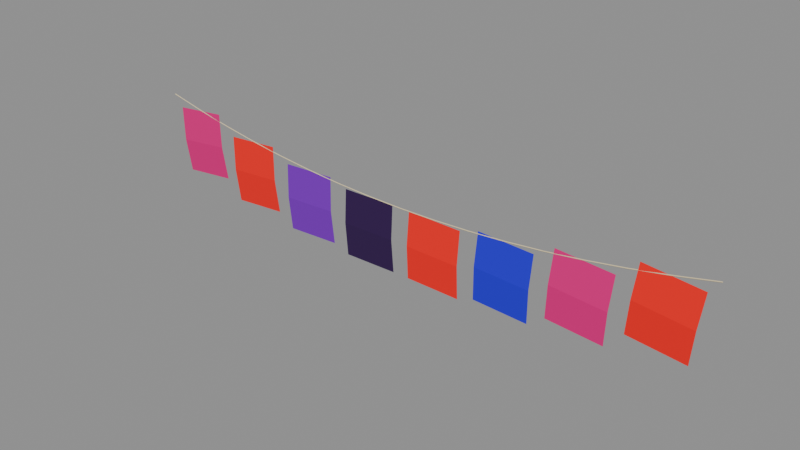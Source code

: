 # Source: papel_picado.blend  (saved by Blender 5.2.45; exported with 4.5.12 LTS)
import bpy
from mathutils import Matrix  # noqa: F401  (used for matrix-valued properties, if any)

bpy.ops.wm.read_factory_settings(use_empty=True)
scene = bpy.context.scene
scene.name = 'Scene'

# ---- images (referenced by path relative to the original .blend; pixels are not part of the script)
import os
ASSET_DIR = os.environ.get("B2B_ASSET_DIR", "")  # directory of the original .blend (textures are referenced by path, not embedded)
HERE = os.path.dirname(os.path.abspath(__file__))  # packed textures are extracted next to this script under _unpacked/

def load_image(name, relpath, width, height, colorspace="sRGB"):
    """Load a texture the original file referenced (path relative to the .blend, or extracted next to this script)."""
    p = next((c for c in (os.path.join(HERE, relpath), os.path.join(ASSET_DIR, relpath)) if relpath and os.path.exists(c)), "")
    if p:
        img = bpy.data.images.load(p, check_existing=True)
        img.name = name
    else:  # same state as the original file: an image datablock whose file is absent (Cycles renders it pink)
        img = bpy.data.images.new(name, width, height)
        img.source = "FILE"
        img.filepath = "//" + (relpath or name)
    img.colorspace_settings.name = colorspace
    return img
img_papel_picado_png = load_image('papel_picado.png', 'papel_picado.png', 1024, 1024, 'sRGB')

# ---- materials (node trees are filled in below, after node groups)
mat_cordel = bpy.data.materials.new('cordel')
mat_cordel.use_backface_culling = True
mat_papel_rosa = bpy.data.materials.new('papel_rosa')
mat_papel_naranja = bpy.data.materials.new('papel_naranja')
mat_papel_morado = bpy.data.materials.new('papel_morado')
mat_papel_verde = bpy.data.materials.new('papel_verde')
mat_papel_amarillo = bpy.data.materials.new('papel_amarillo')
mat_papel_azul = bpy.data.materials.new('papel_azul')

# ---- material node trees
mat_cordel.use_nodes = True; mat_cordel.node_tree.nodes.clear()
_N = mat_cordel.node_tree.nodes; _L = mat_cordel.node_tree.links
n0 = _N.new('ShaderNodeBsdfPrincipled'); n0.name = 'Principled BSDF'; n0.location = (-200, 100)
n0.inputs[0].default_value = (0.6867, 0.5841, 0.3663, 1.0)
n0.inputs[2].default_value = 0.9
n0.inputs[10].default_value = 0.005
n1 = _N.new('ShaderNodeOutputMaterial'); n1.name = 'Material Output'; n1.location = (200, 100)
_L.new(n0.outputs[0], n1.inputs[0])
n1.is_active_output = True
mat_papel_rosa.use_nodes = True; mat_papel_rosa.node_tree.nodes.clear()
_N = mat_papel_rosa.node_tree.nodes; _L = mat_papel_rosa.node_tree.links
n0 = _N.new('ShaderNodeBsdfPrincipled'); n0.name = 'Principled BSDF'; n0.location = (-200, 100)
n0.inputs[2].default_value = 0.9
n0.inputs[10].default_value = 0.005
n1 = _N.new('ShaderNodeOutputMaterial'); n1.name = 'Material Output'; n1.location = (200, 100)
n2 = _N.new('ShaderNodeTexImage'); n2.name = 'Image Texture'; n2.location = (-600, 300)
n2.image = img_papel_picado_png
n3 = _N.new('ShaderNodeMix'); n3.name = 'Mix'; n3.location = (-300, 300)
n3.data_type = 'RGBA'
n3.blend_type = 'MULTIPLY'
n3.inputs[0].default_value = 1.0
n3.inputs[7].default_value = (0.7758, 0.0, 0.2016, 1.0)
n4 = _N.new('ShaderNodeMath'); n4.name = 'Math'; n4.location = (-300, 0)
n4.operation = 'ROUND'
_L.new(n0.outputs[0], n1.inputs[0])
_L.new(n2.outputs[0], n3.inputs[6])
_L.new(n3.outputs[2], n0.inputs[0])
_L.new(n2.outputs[1], n4.inputs[0])
_L.new(n4.outputs[0], n0.inputs[4])
n1.is_active_output = True
mat_papel_naranja.use_nodes = True; mat_papel_naranja.node_tree.nodes.clear()
_N = mat_papel_naranja.node_tree.nodes; _L = mat_papel_naranja.node_tree.links
n0 = _N.new('ShaderNodeBsdfPrincipled'); n0.name = 'Principled BSDF'; n0.location = (-200, 100)
n0.inputs[2].default_value = 0.9
n0.inputs[10].default_value = 0.005
n1 = _N.new('ShaderNodeOutputMaterial'); n1.name = 'Material Output'; n1.location = (200, 100)
n2 = _N.new('ShaderNodeTexImage'); n2.name = 'Image Texture'; n2.location = (-600, 300)
n2.image = img_papel_picado_png
n3 = _N.new('ShaderNodeMix'); n3.name = 'Mix'; n3.location = (-300, 300)
n3.data_type = 'RGBA'
n3.blend_type = 'MULTIPLY'
n3.inputs[0].default_value = 1.0
n3.inputs[7].default_value = (1.0, 0.2122, 0.0, 1.0)
n4 = _N.new('ShaderNodeMath'); n4.name = 'Math'; n4.location = (-300, 0)
n4.operation = 'ROUND'
_L.new(n0.outputs[0], n1.inputs[0])
_L.new(n2.outputs[0], n3.inputs[6])
_L.new(n3.outputs[2], n0.inputs[0])
_L.new(n2.outputs[1], n4.inputs[0])
_L.new(n4.outputs[0], n0.inputs[4])
n1.is_active_output = True
mat_papel_morado.use_nodes = True; mat_papel_morado.node_tree.nodes.clear()
_N = mat_papel_morado.node_tree.nodes; _L = mat_papel_morado.node_tree.links
n0 = _N.new('ShaderNodeBsdfPrincipled'); n0.name = 'Principled BSDF'; n0.location = (-200, 100)
n0.inputs[2].default_value = 0.9
n0.inputs[10].default_value = 0.005
n1 = _N.new('ShaderNodeOutputMaterial'); n1.name = 'Material Output'; n1.location = (200, 100)
n2 = _N.new('ShaderNodeTexImage'); n2.name = 'Image Texture'; n2.location = (-600, 300)
n2.image = img_papel_picado_png
n3 = _N.new('ShaderNodeMix'); n3.name = 'Mix'; n3.location = (-300, 300)
n3.data_type = 'RGBA'
n3.blend_type = 'MULTIPLY'
n3.inputs[0].default_value = 1.0
n3.inputs[7].default_value = (0.1981, 0.02519, 0.521, 1.0)
n4 = _N.new('ShaderNodeMath'); n4.name = 'Math'; n4.location = (-300, 0)
n4.operation = 'ROUND'
_L.new(n0.outputs[0], n1.inputs[0])
_L.new(n2.outputs[0], n3.inputs[6])
_L.new(n3.outputs[2], n0.inputs[0])
_L.new(n2.outputs[1], n4.inputs[0])
_L.new(n4.outputs[0], n0.inputs[4])
n1.is_active_output = True
mat_papel_verde.use_nodes = True; mat_papel_verde.node_tree.nodes.clear()
_N = mat_papel_verde.node_tree.nodes; _L = mat_papel_verde.node_tree.links
n0 = _N.new('ShaderNodeBsdfPrincipled'); n0.name = 'Principled BSDF'; n0.location = (-200, 100)
n0.inputs[2].default_value = 0.9
n0.inputs[10].default_value = 0.005
n1 = _N.new('ShaderNodeOutputMaterial'); n1.name = 'Material Output'; n1.location = (200, 100)
n2 = _N.new('ShaderNodeTexImage'); n2.name = 'Image Texture'; n2.location = (-600, 300)
n2.image = img_papel_picado_png
n3 = _N.new('ShaderNodeMix'); n3.name = 'Mix'; n3.location = (-300, 300)
n3.data_type = 'RGBA'
n3.blend_type = 'MULTIPLY'
n3.inputs[0].default_value = 1.0
n3.inputs[7].default_value = (0.02416, 0.2918, 0.0648, 1.0)
n4 = _N.new('ShaderNodeMath'); n4.name = 'Math'; n4.location = (-300, 0)
n4.operation = 'ROUND'
_L.new(n0.outputs[0], n1.inputs[0])
_L.new(n2.outputs[0], n3.inputs[6])
_L.new(n3.outputs[2], n0.inputs[0])
_L.new(n2.outputs[1], n4.inputs[0])
_L.new(n4.outputs[0], n0.inputs[4])
n1.is_active_output = True
mat_papel_amarillo.use_nodes = True; mat_papel_amarillo.node_tree.nodes.clear()
_N = mat_papel_amarillo.node_tree.nodes; _L = mat_papel_amarillo.node_tree.links
n0 = _N.new('ShaderNodeBsdfPrincipled'); n0.name = 'Principled BSDF'; n0.location = (-200, 100)
n0.inputs[2].default_value = 0.9
n0.inputs[10].default_value = 0.005
n1 = _N.new('ShaderNodeOutputMaterial'); n1.name = 'Material Output'; n1.location = (200, 100)
n2 = _N.new('ShaderNodeTexImage'); n2.name = 'Image Texture'; n2.location = (-600, 300)
n2.image = img_papel_picado_png
n3 = _N.new('ShaderNodeMix'); n3.name = 'Mix'; n3.location = (-300, 300)
n3.data_type = 'RGBA'
n3.blend_type = 'MULTIPLY'
n3.inputs[0].default_value = 1.0
n3.inputs[7].default_value = (1.0, 0.5457, 0.0, 1.0)
n4 = _N.new('ShaderNodeMath'); n4.name = 'Math'; n4.location = (-300, 0)
n4.operation = 'ROUND'
_L.new(n0.outputs[0], n1.inputs[0])
_L.new(n2.outputs[0], n3.inputs[6])
_L.new(n3.outputs[2], n0.inputs[0])
_L.new(n2.outputs[1], n4.inputs[0])
_L.new(n4.outputs[0], n0.inputs[4])
n1.is_active_output = True
mat_papel_azul.use_nodes = True; mat_papel_azul.node_tree.nodes.clear()
_N = mat_papel_azul.node_tree.nodes; _L = mat_papel_azul.node_tree.links
n0 = _N.new('ShaderNodeBsdfPrincipled'); n0.name = 'Principled BSDF'; n0.location = (-200, 100)
n0.inputs[2].default_value = 0.9
n0.inputs[10].default_value = 0.005
n1 = _N.new('ShaderNodeOutputMaterial'); n1.name = 'Material Output'; n1.location = (200, 100)
n2 = _N.new('ShaderNodeTexImage'); n2.name = 'Image Texture'; n2.location = (-600, 300)
n2.image = img_papel_picado_png
n3 = _N.new('ShaderNodeMix'); n3.name = 'Mix'; n3.location = (-300, 300)
n3.data_type = 'RGBA'
n3.blend_type = 'MULTIPLY'
n3.inputs[0].default_value = 1.0
n3.inputs[7].default_value = (0.01298, 0.159, 0.6939, 1.0)
n4 = _N.new('ShaderNodeMath'); n4.name = 'Math'; n4.location = (-300, 0)
n4.operation = 'ROUND'
_L.new(n0.outputs[0], n1.inputs[0])
_L.new(n2.outputs[0], n3.inputs[6])
_L.new(n3.outputs[2], n0.inputs[0])
_L.new(n2.outputs[1], n4.inputs[0])
_L.new(n4.outputs[0], n0.inputs[4])
n1.is_active_output = True

# ---- meshes
me_papel_picado = bpy.data.meshes.new('papel_picado')
me_papel_picado.from_pydata([(-1.5, -0.003, 0.0), (-1.501, -1.837e-19, -0.002927), (-1.5, 0.003, -3.584e-19), (-1.499, 5.511e-19, 0.002927), (-1.312, -0.003, -0.04219), (-1.313, -1.837e-19, -0.04512), (-1.312, 0.003, -0.04219), (-1.312, 5.511e-19, -0.03925), (-1.125, -0.003, -0.07875), (-1.126, -1.837e-19, -0.0817), (-1.125, 0.003, -0.07875), (-1.124, 5.511e-19, -0.0758), (-0.9375, -0.003, -0.1097), (-0.9379, -1.837e-19, -0.1127), (-0.9375, 0.003, -0.1097), (-0.9371, 5.511e-19, -0.1067), (-0.75, -0.003, -0.135), (-0.7504, -1.837e-19, -0.138), (-0.75, 0.003, -0.135), (-0.7496, 5.511e-19, -0.132), (-0.5625, -0.003, -0.1547), (-0.5628, -1.837e-19, -0.1577), (-0.5625, 0.003, -0.1547), (-0.5622, 5.511e-19, -0.1517), (-0.375, -0.003, -0.1688), (-0.3752, -1.837e-19, -0.1717), (-0.375, 0.003, -0.1688), (-0.3748, 5.511e-19, -0.1658), (-0.1875, -0.003, -0.1772), (-0.1876, -1.837e-19, -0.1802), (-0.1875, 0.003, -0.1772), (-0.1874, 5.511e-19, -0.1742), (0.0, -0.003, -0.18), (0.0, -1.837e-19, -0.183), (0.0, 0.003, -0.18), (0.0, 5.511e-19, -0.177), (0.1875, -0.003, -0.1772), (0.1876, -1.837e-19, -0.1802), (0.1875, 0.003, -0.1772), (0.1874, 5.511e-19, -0.1742), (0.375, -0.003, -0.1688), (0.3752, -1.837e-19, -0.1717), (0.375, 0.003, -0.1688), (0.3748, 5.511e-19, -0.1658), (0.5625, -0.003, -0.1547), (0.5628, -1.837e-19, -0.1577), (0.5625, 0.003, -0.1547), (0.5622, 5.511e-19, -0.1517), (0.75, -0.003, -0.135), (0.7504, -1.837e-19, -0.138), (0.75, 0.003, -0.135), (0.7496, 5.511e-19, -0.132), (0.9375, -0.003, -0.1097), (0.9379, -1.837e-19, -0.1127), (0.9375, 0.003, -0.1097), (0.9371, 5.511e-19, -0.1067), (1.125, -0.003, -0.07875), (1.126, -1.837e-19, -0.0817), (1.125, 0.003, -0.07875), (1.124, 5.511e-19, -0.0758), (1.312, -0.003, -0.04219), (1.313, -1.837e-19, -0.04512), (1.312, 0.003, -0.04219), (1.312, 5.511e-19, -0.03925), (1.5, -0.003, 0.0), (1.501, -1.837e-19, -0.002927), (1.5, 0.003, -3.584e-19), (1.499, 5.511e-19, 0.002927)], [], [(0, 1, 5, 4), (1, 2, 6, 5), (2, 3, 7, 6), (3, 0, 4, 7), (4, 5, 9, 8), (5, 6, 10, 9), (6, 7, 11, 10), (7, 4, 8, 11), (8, 9, 13, 12), (9, 10, 14, 13), (10, 11, 15, 14), (11, 8, 12, 15), (12, 13, 17, 16), (13, 14, 18, 17), (14, 15, 19, 18), (15, 12, 16, 19), (16, 17, 21, 20), (17, 18, 22, 21), (18, 19, 23, 22), (19, 16, 20, 23), (20, 21, 25, 24), (21, 22, 26, 25), (22, 23, 27, 26), (23, 20, 24, 27), (24, 25, 29, 28), (25, 26, 30, 29), (26, 27, 31, 30), (27, 24, 28, 31), (28, 29, 33, 32), (29, 30, 34, 33), (30, 31, 35, 34), (31, 28, 32, 35), (32, 33, 37, 36), (33, 34, 38, 37), (34, 35, 39, 38), (35, 32, 36, 39), (36, 37, 41, 40), (37, 38, 42, 41), (38, 39, 43, 42), (39, 36, 40, 43), (40, 41, 45, 44), (41, 42, 46, 45), (42, 43, 47, 46), (43, 40, 44, 47), (44, 45, 49, 48), (45, 46, 50, 49), (46, 47, 51, 50), (47, 44, 48, 51), (48, 49, 53, 52), (49, 50, 54, 53), (50, 51, 55, 54), (51, 48, 52, 55), (52, 53, 57, 56), (53, 54, 58, 57), (54, 55, 59, 58), (55, 52, 56, 59), (56, 57, 61, 60), (57, 58, 62, 61), (58, 59, 63, 62), (59, 56, 60, 63), (60, 61, 65, 64), (61, 62, 66, 65), (62, 63, 67, 66), (63, 60, 64, 67), (3, 2, 1, 0), (64, 65, 66, 67)])
_uv = me_papel_picado.uv_layers.new(name='Float2')
_uv.uv.foreach_set('vector', [0.0, 0.0, 0.25, 0.0, 0.25, 3.844, 0.0, 3.844, 0.25, 0.0, 0.5, 0.0, 0.5, 3.844, 0.25, 3.844, 0.5, 0.0, 0.75, 0.0, 0.75, 3.844, 0.5, 3.844, 0.75, 0.0, 1.0, 0.0, 1.0, 3.844, 0.75, 3.844, 0.0, 3.844, 0.25, 3.844, 0.25, 7.664, 0.0, 7.664, 0.25, 3.844, 0.5, 3.844, 0.5, 7.664, 0.25, 7.664, 0.5, 3.844, 0.75, 3.844, 0.75, 7.664, 0.5, 7.664, 0.75, 3.844, 1.0, 3.844, 1.0, 7.664, 0.75, 7.664, 0.0, 7.664, 0.25, 7.664, 0.25, 11.47, 0.0, 11.47, 0.25, 7.664, 0.5, 7.664, 0.5, 11.47, 0.25, 11.47, 0.5, 7.664, 0.75, 7.664, 0.75, 11.47, 0.5, 11.47, 0.75, 7.664, 1.0, 7.664, 1.0, 11.47, 0.75, 11.47, 0.0, 11.47, 0.25, 11.47, 0.25, 15.25, 0.0, 15.25, 0.25, 11.47, 0.5, 11.47, 0.5, 15.25, 0.25, 15.25, 0.5, 11.47, 0.75, 11.47, 0.75, 15.25, 0.5, 15.25, 0.75, 11.47, 1.0, 11.47, 1.0, 15.25, 0.75, 15.25, 0.0, 15.25, 0.25, 15.25, 0.25, 19.02, 0.0, 19.02, 0.25, 15.25, 0.5, 15.25, 0.5, 19.02, 0.25, 19.02, 0.5, 15.25, 0.75, 15.25, 0.75, 19.02, 0.5, 19.02, 0.75, 15.25, 1.0, 15.25, 1.0, 19.02, 0.75, 19.02, 0.0, 19.02, 0.25, 19.02, 0.25, 22.78, 0.0, 22.78, 0.25, 19.02, 0.5, 19.02, 0.5, 22.78, 0.25, 22.78, 0.5, 19.02, 0.75, 19.02, 0.75, 22.78, 0.5, 22.78, 0.75, 19.02, 1.0, 19.02, 1.0, 22.78, 0.75, 22.78, 0.0, 22.78, 0.25, 22.78, 0.25, 26.53, 0.0, 26.53, 0.25, 22.78, 0.5, 22.78, 0.5, 26.53, 0.25, 26.53, 0.5, 22.78, 0.75, 22.78, 0.75, 26.53, 0.5, 26.53, 0.75, 22.78, 1.0, 22.78, 1.0, 26.53, 0.75, 26.53, 0.0, 26.53, 0.25, 26.53, 0.25, 30.28, 0.0, 30.28, 0.25, 26.53, 0.5, 26.53, 0.5, 30.28, 0.25, 30.28, 0.5, 26.53, 0.75, 26.53, 0.75, 30.28, 0.5, 30.28, 0.75, 26.53, 1.0, 26.53, 1.0, 30.28, 0.75, 30.28, 0.0, 30.28, 0.25, 30.28, 0.25, 34.03, 0.0, 34.03, 0.25, 30.28, 0.5, 30.28, 0.5, 34.03, 0.25, 34.03, 0.5, 30.28, 0.75, 30.28, 0.75, 34.03, 0.5, 34.03, 0.75, 30.28, 1.0, 30.28, 1.0, 34.03, 0.75, 34.03, 0.0, 34.03, 0.25, 34.03, 0.25, 37.79, 0.0, 37.79, 0.25, 34.03, 0.5, 34.03, 0.5, 37.79, 0.25, 37.79, 0.5, 34.03, 0.75, 34.03, 0.75, 37.79, 0.5, 37.79, 0.75, 34.03, 1.0, 34.03, 1.0, 37.79, 0.75, 37.79, 0.0, 37.79, 0.25, 37.79, 0.25, 41.55, 0.0, 41.55, 0.25, 37.79, 0.5, 37.79, 0.5, 41.55, 0.25, 41.55, 0.5, 37.79, 0.75, 37.79, 0.75, 41.55, 0.5, 41.55, 0.75, 37.79, 1.0, 37.79, 1.0, 41.55, 0.75, 41.55, 0.0, 41.55, 0.25, 41.55, 0.25, 45.32, 0.0, 45.32, 0.25, 41.55, 0.5, 41.55, 0.5, 45.32, 0.25, 45.32, 0.5, 41.55, 0.75, 41.55, 0.75, 45.32, 0.5, 45.32, 0.75, 41.55, 1.0, 41.55, 1.0, 45.32, 0.75, 45.32, 0.0, 45.32, 0.25, 45.32, 0.25, 49.1, 0.0, 49.1, 0.25, 45.32, 0.5, 45.32, 0.5, 49.1, 0.25, 49.1, 0.5, 45.32, 0.75, 45.32, 0.75, 49.1, 0.5, 49.1, 0.75, 45.32, 1.0, 45.32, 1.0, 49.1, 0.75, 49.1, 0.0, 49.1, 0.25, 49.1, 0.25, 52.9, 0.0, 52.9, 0.25, 49.1, 0.5, 49.1, 0.5, 52.9, 0.25, 52.9, 0.5, 49.1, 0.75, 49.1, 0.75, 52.9, 0.5, 52.9, 0.75, 49.1, 1.0, 49.1, 1.0, 52.9, 0.75, 52.9, 0.0, 52.9, 0.25, 52.9, 0.25, 56.73, 0.0, 56.73, 0.25, 52.9, 0.5, 52.9, 0.5, 56.73, 0.25, 56.73, 0.5, 52.9, 0.75, 52.9, 0.75, 56.73, 0.5, 56.73, 0.75, 52.9, 1.0, 52.9, 1.0, 56.73, 0.75, 56.73, 0.0, 56.73, 0.25, 56.73, 0.25, 60.57, 0.0, 60.57, 0.25, 56.73, 0.5, 56.73, 0.5, 60.57, 0.25, 60.57, 0.5, 56.73, 0.75, 56.73, 0.75, 60.57, 0.5, 60.57, 0.75, 56.73, 1.0, 56.73, 1.0, 60.57, 0.75, 60.57, 0.5, 0.0, 0.0, 0.5, 0.5, 1.0, 1.0, 0.5, 1.0, 0.5, 0.5, 1.0, 0.0, 0.5, 0.5, 0.0])
me_papel_picado.materials.append(mat_cordel)
me_papel_picado.update()
me_bandera_1 = bpy.data.meshes.new('bandera_1')
me_bandera_1.from_pydata([(-0.14, 0.0, -0.34), (0.14, 0.0, -0.34), (-0.14, -0.012, -0.17), (0.14, -0.012, -0.17), (-0.14, -1.47e-18, 0.0), (0.14, -1.47e-18, 0.0)], [], [(0, 1, 3, 2), (2, 3, 5, 4)])
_uv = me_bandera_1.uv_layers.new(name='Float2')
_uv.uv.foreach_set('vector', [0.0, 0.5, 0.5, 0.5, 0.5, 0.75, 0.0, 0.75, 0.0, 0.75, 0.5, 0.75, 0.5, 1.0, 0.0, 1.0])
me_bandera_1.materials.append(mat_papel_rosa)
me_bandera_1.update()
me_bandera_2 = bpy.data.meshes.new('bandera_2')
me_bandera_2.from_pydata([(-0.14, 0.0, -0.34), (0.14, 0.0, -0.34), (-0.14, -0.012, -0.17), (0.14, -0.012, -0.17), (-0.14, -1.47e-18, 0.0), (0.14, -1.47e-18, 0.0)], [], [(0, 1, 3, 2), (2, 3, 5, 4)])
_uv = me_bandera_2.uv_layers.new(name='Float2')
_uv.uv.foreach_set('vector', [0.5, 0.5, 1.0, 0.5, 1.0, 0.75, 0.5, 0.75, 0.5, 0.75, 1.0, 0.75, 1.0, 1.0, 0.5, 1.0])
me_bandera_2.materials.append(mat_papel_naranja)
me_bandera_2.update()
me_bandera_3 = bpy.data.meshes.new('bandera_3')
me_bandera_3.from_pydata([(-0.14, 0.0, -0.34), (0.14, 0.0, -0.34), (-0.14, -0.012, -0.17), (0.14, -0.012, -0.17), (-0.14, -1.47e-18, 0.0), (0.14, -1.47e-18, 0.0)], [], [(0, 1, 3, 2), (2, 3, 5, 4)])
_uv = me_bandera_3.uv_layers.new(name='Float2')
_uv.uv.foreach_set('vector', [0.0, 0.0, 0.5, 0.0, 0.5, 0.25, 0.0, 0.25, 0.0, 0.25, 0.5, 0.25, 0.5, 0.5, 0.0, 0.5])
me_bandera_3.materials.append(mat_papel_morado)
me_bandera_3.update()
me_bandera_4 = bpy.data.meshes.new('bandera_4')
me_bandera_4.from_pydata([(-0.14, 0.0, -0.34), (0.14, 0.0, -0.34), (-0.14, -0.012, -0.17), (0.14, -0.012, -0.17), (-0.14, -1.47e-18, 0.0), (0.14, -1.47e-18, 0.0)], [], [(0, 1, 3, 2), (2, 3, 5, 4)])
_uv = me_bandera_4.uv_layers.new(name='Float2')
_uv.uv.foreach_set('vector', [0.5, 0.0, 1.0, 0.0, 1.0, 0.25, 0.5, 0.25, 0.5, 0.25, 1.0, 0.25, 1.0, 0.5, 0.5, 0.5])
me_bandera_4.materials.append(mat_papel_verde)
me_bandera_4.update()
me_bandera_5 = bpy.data.meshes.new('bandera_5')
me_bandera_5.from_pydata([(-0.14, 0.0, -0.34), (0.14, 0.0, -0.34), (-0.14, -0.012, -0.17), (0.14, -0.012, -0.17), (-0.14, -1.47e-18, 0.0), (0.14, -1.47e-18, 0.0)], [], [(0, 1, 3, 2), (2, 3, 5, 4)])
_uv = me_bandera_5.uv_layers.new(name='Float2')
_uv.uv.foreach_set('vector', [0.0, 0.5, 0.5, 0.5, 0.5, 0.75, 0.0, 0.75, 0.0, 0.75, 0.5, 0.75, 0.5, 1.0, 0.0, 1.0])
me_bandera_5.materials.append(mat_papel_amarillo)
me_bandera_5.update()
me_bandera_6 = bpy.data.meshes.new('bandera_6')
me_bandera_6.from_pydata([(-0.14, 0.0, -0.34), (0.14, 0.0, -0.34), (-0.14, -0.012, -0.17), (0.14, -0.012, -0.17), (-0.14, -1.47e-18, 0.0), (0.14, -1.47e-18, 0.0)], [], [(0, 1, 3, 2), (2, 3, 5, 4)])
_uv = me_bandera_6.uv_layers.new(name='Float2')
_uv.uv.foreach_set('vector', [0.5, 0.5, 1.0, 0.5, 1.0, 0.75, 0.5, 0.75, 0.5, 0.75, 1.0, 0.75, 1.0, 1.0, 0.5, 1.0])
me_bandera_6.materials.append(mat_papel_azul)
me_bandera_6.update()
me_bandera_7 = bpy.data.meshes.new('bandera_7')
me_bandera_7.from_pydata([(-0.14, 0.0, -0.34), (0.14, 0.0, -0.34), (-0.14, -0.012, -0.17), (0.14, -0.012, -0.17), (-0.14, -1.47e-18, 0.0), (0.14, -1.47e-18, 0.0)], [], [(0, 1, 3, 2), (2, 3, 5, 4)])
_uv = me_bandera_7.uv_layers.new(name='Float2')
_uv.uv.foreach_set('vector', [0.0, 0.0, 0.5, 0.0, 0.5, 0.25, 0.0, 0.25, 0.0, 0.25, 0.5, 0.25, 0.5, 0.5, 0.0, 0.5])
me_bandera_7.materials.append(mat_papel_rosa)
me_bandera_7.update()
me_bandera_8 = bpy.data.meshes.new('bandera_8')
me_bandera_8.from_pydata([(-0.14, 0.0, -0.34), (0.14, 0.0, -0.34), (-0.14, -0.012, -0.17), (0.14, -0.012, -0.17), (-0.14, -1.47e-18, 0.0), (0.14, -1.47e-18, 0.0)], [], [(0, 1, 3, 2), (2, 3, 5, 4)])
_uv = me_bandera_8.uv_layers.new(name='Float2')
_uv.uv.foreach_set('vector', [0.5, 0.0, 1.0, 0.0, 1.0, 0.25, 0.5, 0.25, 0.5, 0.25, 1.0, 0.25, 1.0, 0.5, 0.5, 0.5])
me_bandera_8.materials.append(mat_papel_naranja)
me_bandera_8.update()

# ---- objects
ob_papel_picado = bpy.data.objects.new('papel_picado', me_papel_picado)
ob_bandera_1 = bpy.data.objects.new('bandera_1', me_bandera_1)
ob_bandera_2 = bpy.data.objects.new('bandera_2', me_bandera_2)
ob_bandera_3 = bpy.data.objects.new('bandera_3', me_bandera_3)
ob_bandera_4 = bpy.data.objects.new('bandera_4', me_bandera_4)
ob_bandera_5 = bpy.data.objects.new('bandera_5', me_bandera_5)
ob_bandera_6 = bpy.data.objects.new('bandera_6', me_bandera_6)
ob_bandera_7 = bpy.data.objects.new('bandera_7', me_bandera_7)
ob_bandera_8 = bpy.data.objects.new('bandera_8', me_bandera_8)

# ---- transforms, parenting, visibility, modifiers, constraints
ob_papel_picado.location = (0.0, 0.0, 0.0)
ob_bandera_1.parent = ob_papel_picado
ob_bandera_1.location = (-1.312, 0.0, -0.04619)
ob_bandera_1.rotation_euler = (0.0, -0.1035, 0.0)
ob_bandera_2.parent = ob_papel_picado
ob_bandera_2.location = (-0.9375, 0.0, -0.1137)
ob_bandera_2.rotation_euler = (0.0, -0.07444, 0.0)
ob_bandera_3.parent = ob_papel_picado
ob_bandera_3.location = (-0.5625, 0.0, -0.1587)
ob_bandera_3.rotation_euler = (0.0, -0.04488, 0.0)
ob_bandera_4.parent = ob_papel_picado
ob_bandera_4.location = (-0.1875, 0.0, -0.1812)
ob_bandera_4.rotation_euler = (0.0, -0.015, 0.0)
ob_bandera_5.parent = ob_papel_picado
ob_bandera_5.location = (0.1875, 0.0, -0.1812)
ob_bandera_5.rotation_euler = (0.0, 0.015, 0.0)
ob_bandera_6.parent = ob_papel_picado
ob_bandera_6.location = (0.5625, 0.0, -0.1587)
ob_bandera_6.rotation_euler = (0.0, 0.04488, 0.0)
ob_bandera_7.parent = ob_papel_picado
ob_bandera_7.location = (0.9375, 0.0, -0.1137)
ob_bandera_7.rotation_euler = (0.0, 0.07444, 0.0)
ob_bandera_8.parent = ob_papel_picado
ob_bandera_8.location = (1.312, 0.0, -0.04619)
ob_bandera_8.rotation_euler = (0.0, 0.1035, 0.0)

# ---- collection membership
scene.collection.objects.link(ob_papel_picado)
scene.collection.objects.link(ob_bandera_1)
scene.collection.objects.link(ob_bandera_2)
scene.collection.objects.link(ob_bandera_3)
scene.collection.objects.link(ob_bandera_4)
scene.collection.objects.link(ob_bandera_5)
scene.collection.objects.link(ob_bandera_6)
scene.collection.objects.link(ob_bandera_7)
scene.collection.objects.link(ob_bandera_8)

# ---- scene / render settings (as saved in the file)
scene.frame_start = 1; scene.frame_end = 250; scene.frame_set(1)
scene.render.engine = 'BLENDER_EEVEE_NEXT'
scene.render.bake_bias = 0.0
scene.render.bake_samples = 0
scene.render.compositor_device = 'GPU'
scene.eevee.use_volume_custom_range = False
scene.eevee.fast_gi_thickness_near = 0.1
scene.eevee.fast_gi_thickness_far = 0.0
scene.eevee.ray_tracing_options.screen_trace_thickness = 0.1
bpy.context.view_layer.update()

# ---- added for rendering (the .blend has no active camera and no usable light): camera, sun + grey world if the file has none
cam_auto = bpy.data.cameras.new('AutoCamera')
cam_auto.lens = 50.0
cam_auto.sensor_width = 36.0
cam_auto.clip_end = 1000.0
ob_auto_camera = bpy.data.objects.new('AutoCamera', cam_auto)
scene.collection.objects.link(ob_auto_camera)
ob_auto_camera.location = (2.81928, -3.38763, 1.99526)
ob_auto_camera.rotation_euler = (1.09748, -7.21219e-08, 0.694738)
scene.camera = ob_auto_camera
light_auto_sun = bpy.data.lights.new('AutoSun', 'SUN')
light_auto_sun.energy = 3.0
light_auto_sun.angle = 0.0523599
ob_auto_sun = bpy.data.objects.new('AutoSun', light_auto_sun)
scene.collection.objects.link(ob_auto_sun)
ob_auto_sun.rotation_euler = (0.872665, 0.174533, 0.523599)
if scene.world is None:
    world_auto = bpy.data.worlds.new('AutoWorld')
    world_auto.color = (0.3, 0.3, 0.3)
    scene.world = world_auto
bpy.context.view_layer.update()
